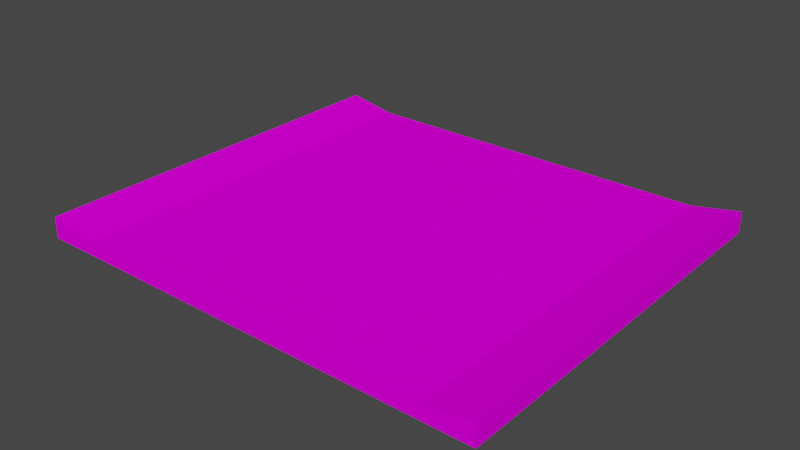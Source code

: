 # Source: curb_prosta.blend  (saved by Blender 3.3.6; exported with 4.5.12 LTS)
import bpy
from mathutils import Matrix  # noqa: F401  (used for matrix-valued properties, if any)

bpy.ops.wm.read_factory_settings(use_empty=True)
scene = bpy.context.scene
scene.name = 'Scene'

# ---- collections
col_collection = bpy.data.collections.new('Collection'); scene.collection.children.link(col_collection)

# ---- images (referenced by path relative to the original .blend; pixels are not part of the script)
import os
ASSET_DIR = os.environ.get("B2B_ASSET_DIR", "")  # directory of the original .blend (textures are referenced by path, not embedded)
HERE = os.path.dirname(os.path.abspath(__file__))  # packed textures are extracted next to this script under _unpacked/

def load_image(name, relpath, width, height, colorspace="sRGB"):
    """Load a texture the original file referenced (path relative to the .blend, or extracted next to this script)."""
    p = next((c for c in (os.path.join(HERE, relpath), os.path.join(ASSET_DIR, relpath)) if relpath and os.path.exists(c)), "")
    if p:
        img = bpy.data.images.load(p, check_existing=True)
        img.name = name
    else:  # same state as the original file: an image datablock whose file is absent (Cycles renders it pink)
        img = bpy.data.images.new(name, width, height)
        img.source = "FILE"
        img.filepath = "//" + (relpath or name)
    img.colorspace_settings.name = colorspace
    return img
img_trackset00_trk_curb_png = load_image('trackset00_trk_curb.png', 'trackset00_trk_curb.png', 1024, 1024, 'sRGB')
img_trackset00_trk_c1_straight_png = load_image('trackset00_trk_c1_straight.png', 'trackset00_trk_c1_straight.png', 1024, 1024, 'sRGB')
img_trackset00_trk_startline_jpg_001 = load_image('trackset00_trk_startline.jpg.001', 'trackset00_trk_startline.jpg', 1024, 1024, 'sRGB')

# ---- materials (node trees are filled in below, after node groups)
mat_trackset00_trk_curb = bpy.data.materials.new('trackset00_trk_curb')
mat_trackset00_trk_curb.alpha_threshold = 0.0
mat_trackset00_trk_curb.use_transparent_shadow = False
mat_trackset00_trk_curb.diffuse_color = (1.0, 1.0, 1.0, 1.0)
mat_trackset00_trk_curb.roughness = 0.5
mat_trackset00_trk_c1_straight = bpy.data.materials.new('trackset00_trk_c1_straight')
mat_trackset00_trk_c1_straight.alpha_threshold = 0.0
mat_trackset00_trk_c1_straight.use_transparent_shadow = False
mat_trackset00_trk_c1_straight.diffuse_color = (1.0, 1.0, 1.0, 1.0)
mat_trackset00_trk_c1_straight.roughness = 0.5
mat_trackset00_trk_startline = bpy.data.materials.new('trackset00_trk_startline')
mat_trackset00_trk_startline.alpha_threshold = 0.0
mat_trackset00_trk_startline.use_transparent_shadow = False
mat_trackset00_trk_startline.diffuse_color = (1.0, 1.0, 1.0, 1.0)
mat_trackset00_trk_startline.roughness = 0.5

# ---- material node trees
mat_trackset00_trk_curb.use_nodes = True; mat_trackset00_trk_curb.node_tree.nodes.clear()
_N = mat_trackset00_trk_curb.node_tree.nodes; _L = mat_trackset00_trk_curb.node_tree.links
n0 = _N.new('ShaderNodeBsdfDiffuse'); n0.name = 'Diffuse BSDF'; n0.location = (0, 0)
n1 = _N.new('ShaderNodeTexImage'); n1.name = 'Image Texture'; n1.location = (0, 0)
n1.image = img_trackset00_trk_curb_png
n2 = _N.new('ShaderNodeOutputMaterial'); n2.name = 'Material Output'; n2.location = (0, 0)
_L.new(n0.outputs[0], n2.inputs[0])
_L.new(n1.outputs[0], n0.inputs[0])
n2.is_active_output = True
mat_trackset00_trk_c1_straight.use_nodes = True; mat_trackset00_trk_c1_straight.node_tree.nodes.clear()
_N = mat_trackset00_trk_c1_straight.node_tree.nodes; _L = mat_trackset00_trk_c1_straight.node_tree.links
n0 = _N.new('ShaderNodeBsdfDiffuse'); n0.name = 'Diffuse BSDF'; n0.location = (0, 0)
n1 = _N.new('ShaderNodeTexImage'); n1.name = 'Image Texture'; n1.location = (0, 0)
n1.image = img_trackset00_trk_c1_straight_png
n2 = _N.new('ShaderNodeOutputMaterial'); n2.name = 'Material Output'; n2.location = (0, 0)
_L.new(n0.outputs[0], n2.inputs[0])
_L.new(n1.outputs[0], n0.inputs[0])
n2.is_active_output = True
mat_trackset00_trk_startline.use_nodes = True; mat_trackset00_trk_startline.node_tree.nodes.clear()
_N = mat_trackset00_trk_startline.node_tree.nodes; _L = mat_trackset00_trk_startline.node_tree.links
n0 = _N.new('ShaderNodeBsdfDiffuse'); n0.name = 'Diffuse BSDF'; n0.location = (0, 0)
n1 = _N.new('ShaderNodeTexImage'); n1.name = 'Image Texture'; n1.location = (0, 0)
n1.image = img_trackset00_trk_startline_jpg_001
n2 = _N.new('ShaderNodeOutputMaterial'); n2.name = 'Material Output'; n2.location = (0, 0)
_L.new(n0.outputs[0], n2.inputs[0])
_L.new(n1.outputs[0], n0.inputs[0])
n2.is_active_output = True

# ---- world
world_world = bpy.data.worlds.new('World'); scene.world = world_world
world_world.use_nodes = True; world_world.node_tree.nodes.clear()
_N = world_world.node_tree.nodes; _L = world_world.node_tree.links
n0 = _N.new('ShaderNodeOutputWorld'); n0.name = 'World Output'; n0.location = (300, 300)
n1 = _N.new('ShaderNodeBackground'); n1.name = 'Background'; n1.location = (10, 300)
n1.inputs[0].default_value = (0.05088, 0.05088, 0.05088, 1.0)
_L.new(n1.outputs[0], n0.inputs[0])
n0.is_active_output = True
world_world.color = (0.05088, 0.05088, 0.05088)
world_world.use_sun_shadow = False
world_world.sun_shadow_jitter_overblur = 0.0

# ---- meshes
me_track17_pmd0_mesh_002 = bpy.data.meshes.new('TRACK17.PMD0.mesh.002')
me_track17_pmd0_mesh_002.from_pydata([(-4.0, 6.04e-07, 0.75), (-4.0, 6.04e-07, -1.0), (0.0, 0.0, 0.0), (34.0, -5.134e-06, 0.75), (32.23, -5.007e-06, 0.4194), (30.0, -2.292e-05, -2.158e-05), (-1.907e-05, -32.81, -1.001e-05), (34.0, -7.629e-06, -1.0), (-4.0, -32.81, 0.75), (-4.0, -32.81, -1.0), (34.0, -32.81, -1.0), (34.0, -32.81, 0.75), (32.23, -32.81, 0.4194), (30.0, -32.81, -3.159e-05)], [], [(5, 4, 3, 7), (1, 0, 2), (1, 2, 5, 7), (2, 0, 8, 6), (7, 3, 11, 10), (3, 5, 13, 11), (8, 0, 1, 9), (5, 2, 6, 13), (13, 10, 11, 12), (9, 6, 8), (9, 10, 13, 6), (10, 9, 1, 7)])
me_track17_pmd0_mesh_002.polygons.foreach_set('material_index', [2, 2, 2, 0, 0, 0, 0, 1, 2, 2, 2, 1])
_uv = me_track17_pmd0_mesh_002.uv_layers.new(name='UVMap')
_uv.uv.foreach_set('vector', [0.001248, 0.3171, 0.03908, 0.3727, 0.02318, 0.3713, -0.003895, 0.2642, 0.4943, 0.2704, 0.4858, 0.3731, 0.4516, 0.3227, 0.4697, 0.2715, 0.4507, 0.3349, 0.06981, 0.3351, 0.02162, 0.2728, 0.9782, 0.5226, 0.5, 0.5226, 0.5, 4.509, 0.9782, 4.509, 0.9782, 0.5226, 0.5, 0.5226, 0.5, 4.509, 0.9782, 4.509, 0.5, 0.5226, 0.9782, 0.5226, 0.9782, 4.509, 0.5, 4.509, 0.5, 4.509, 0.5, 0.5226, 0.9782, 0.5226, 0.9782, 4.509, 0.0, 0.0, 1.0, 0.0, 1.0, 1.0, 0.0, 1.0, 0.001248, 0.3171, -0.003895, 0.2642, 0.02318, 0.3713, 0.03908, 0.3727, 0.4943, 0.2704, 0.4516, 0.3227, 0.4858, 0.3731, 0.4697, 0.2715, 0.02162, 0.2728, 0.06981, 0.3351, 0.4507, 0.3349, 0.5113, 0.498, 0.5113, 0.498, 0.4835, 0.2666, 0.5113, 0.2803])
me_track17_pmd0_mesh_002.materials.append(mat_trackset00_trk_curb)
me_track17_pmd0_mesh_002.materials.append(mat_trackset00_trk_c1_straight)
me_track17_pmd0_mesh_002.materials.append(mat_trackset00_trk_startline)
me_track17_pmd0_mesh_002.use_remesh_preserve_volume = False
me_track17_pmd0_mesh_002.use_remesh_preserve_attributes = False
me_track17_pmd0_mesh_002.use_mirror_vertex_groups = False
me_track17_pmd0_mesh_002.update()

# ---- objects
ob_main = bpy.data.objects.new('main', me_track17_pmd0_mesh_002)
ob_empty = bpy.data.objects.new('Empty', None)
ob_empty_001 = bpy.data.objects.new('Empty.001', None)
ob_empty_002 = bpy.data.objects.new('Empty.002', None)
ob_empty_003 = bpy.data.objects.new('Empty.003', None)
ob_z = bpy.data.objects.new('z', None)
ob_z2 = bpy.data.objects.new('z2', None)
ob_empty_006 = bpy.data.objects.new('Empty.006', None)
ob_empty_007 = bpy.data.objects.new('Empty.007', None)

# ---- transforms, parenting, visibility, modifiers, constraints
ob_main.location = (15.0, -16.41, 1.0)
ob_main.rotation_euler = (0.0, -0.0, -3.142)
ob_main.lineart.crease_threshold = 0.0
ob_empty.parent = ob_empty_006
ob_empty.location = (-19.0, -16.06, 1.75)
ob_empty_001.parent = ob_empty_006
ob_empty_001.location = (-19.0, 16.09, 1.75)
ob_empty_002.parent = ob_empty_007
ob_empty_002.location = (19.0, -16.2, 1.75)
ob_empty_003.parent = ob_empty_007
ob_empty_003.location = (19.0, 16.04, 1.75)
ob_z.location = (5.722e-06, -16.41, -4.673e-05)
ob_z2.location = (3.052e-05, 16.41, -5.674e-05)
ob_empty_006.parent = ob_z
ob_empty_006.matrix_parent_inverse = Matrix(((1.0, -0.0, -0.0, -5.722e-06), (-0.0, 1.0, 0.0, 16.41), (-0.0, -0.0, 1.0, 4.673e-05), (-0.0, 0.0, -0.0, 1.0)))
ob_empty_006.location = (0.0, 0.0, 0.0)
ob_empty_007.parent = ob_z
ob_empty_007.matrix_parent_inverse = Matrix(((1.0, -0.0, -0.0, -5.722e-06), (-0.0, 1.0, 0.0, 16.41), (-0.0, -0.0, 1.0, 4.673e-05), (-0.0, 0.0, -0.0, 1.0)))
ob_empty_007.location = (0.0, 0.0, 0.0)

# ---- collection membership
col_collection.objects.link(ob_main)
col_collection.objects.link(ob_empty)
col_collection.objects.link(ob_empty_001)
col_collection.objects.link(ob_empty_002)
col_collection.objects.link(ob_empty_003)
col_collection.objects.link(ob_z)
col_collection.objects.link(ob_z2)
col_collection.objects.link(ob_empty_006)
col_collection.objects.link(ob_empty_007)

# ---- scene / render settings (as saved in the file)
scene.frame_start = 1; scene.frame_end = 250; scene.frame_set(1)
scene.render.engine = 'BLENDER_EEVEE_NEXT'
scene.cycles.sampling_pattern = 'TABULATED_SOBOL'
scene.cycles.use_light_tree = False
scene.view_settings.view_transform = 'Filmic'
bpy.context.view_layer.update()

# ---- added for rendering (the .blend has no active camera and no usable light): camera, sun
cam_auto = bpy.data.cameras.new('AutoCamera')
cam_auto.lens = 50.0
cam_auto.sensor_width = 36.0
cam_auto.clip_end = 1000.0
ob_auto_camera = bpy.data.objects.new('AutoCamera', cam_auto)
scene.collection.objects.link(ob_auto_camera)
ob_auto_camera.location = (46.4802, -55.7762, 38.0591)
ob_auto_camera.rotation_euler = (1.09748, -7.21219e-08, 0.694738)
scene.camera = ob_auto_camera
light_auto_sun = bpy.data.lights.new('AutoSun', 'SUN')
light_auto_sun.energy = 3.0
light_auto_sun.angle = 0.0523599
ob_auto_sun = bpy.data.objects.new('AutoSun', light_auto_sun)
scene.collection.objects.link(ob_auto_sun)
ob_auto_sun.rotation_euler = (0.872665, 0.174533, 0.523599)
bpy.context.view_layer.update()
